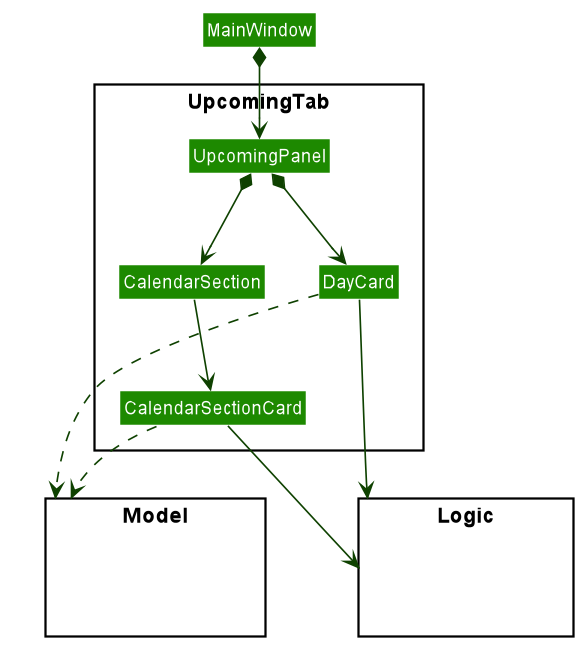

The diagram above was rendered by PlantUML. Its source (embedded in the PNG):
@startuml








skinparam BackgroundColor #FFFFFFF

skinparam Shadowing false

skinparam Class {
    FontColor #FFFFFF
    BorderThickness 1
    BorderColor #FFFFFF
    StereotypeFontColor #FFFFFF
    FontName Arial
}

skinparam Actor {
    BorderColor #000000
    Color #000000
    FontName Arial
}

skinparam Sequence {
    MessageAlign center
    BoxFontSize 15
    BoxPadding 0
    BoxFontColor #FFFFFF
    FontName Arial
}

skinparam Participant {
    FontColor #FFFFFFF
    Padding 20
}

skinparam MinClassWidth 50
skinparam ParticipantPadding 10
skinparam Shadowing false
skinparam DefaultTextAlignment center
skinparam packageStyle Rectangle

hide footbox
hide members
hide circle
skinparam arrowThickness 1.1
skinparam arrowColor #0E4100
skinparam classBackgroundColor #1D8900

package UpcomingTab <<Rectangle>>{

Class UpcomingPanel
Class CalendarSection
Class CalendarSectionCard
Class DayCard

}

package Model <<Rectangle>> {
Class HiddenModel #FFFFFF
}

package Logic <<Rectangle>> {
Class HiddenLogic #FFFFFF
}

Class HiddenOutside #FFFFFF
MainWindow *--> UpcomingPanel

UpcomingPanel *--> DayCard
UpcomingPanel *--> CalendarSection

CalendarSection --> CalendarSectionCard


DayCard ..> Model
CalendarSectionCard ..> Model


DayCard ---> Logic
CalendarSectionCard --> Logic



@enduml